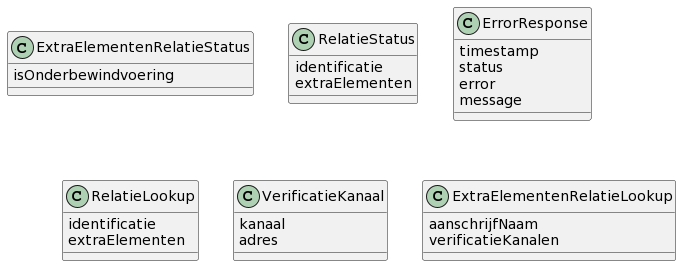

The diagram above was rendered by PlantUML. Its source (embedded in the PNG):
@startuml
class ExtraElementenRelatieStatus{
isOnderbewindvoering
}
class RelatieStatus{
identificatie
extraElementen
}
class ErrorResponse{
timestamp
status
error
message
}
class RelatieLookup{
identificatie
extraElementen
}
class VerificatieKanaal{
kanaal
adres
}
class ExtraElementenRelatieLookup{
aanschrijfNaam
verificatieKanalen
}
@enduml